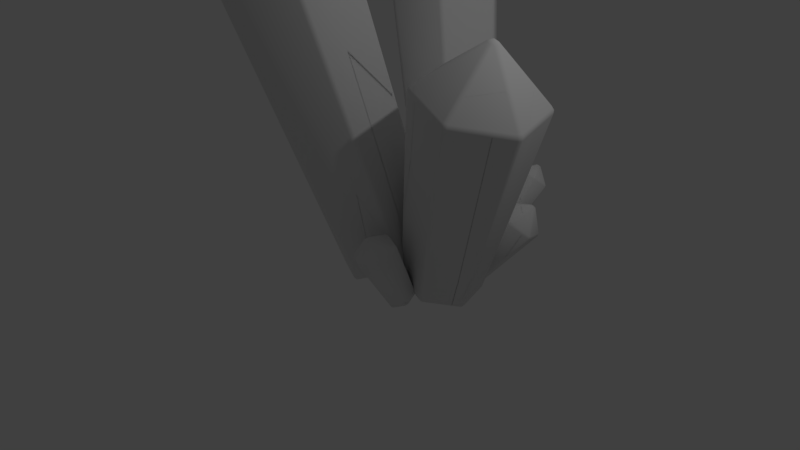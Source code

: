 # Source: quartz.blend  (saved by Blender 2.79.0; exported with 4.5.12 LTS)
import bpy
from mathutils import Matrix  # noqa: F401  (used for matrix-valued properties, if any)

bpy.ops.wm.read_factory_settings(use_empty=True)
scene = bpy.context.scene
scene.name = 'Scene'

# ---- collections
col_collection_1 = bpy.data.collections.new('Collection 1'); scene.collection.children.link(col_collection_1)

# ---- world
world_world = bpy.data.worlds.new('World'); scene.world = world_world
world_world.color = (0.05088, 0.05088, 0.05088)
world_world.use_sun_shadow = False
world_world.sun_shadow_jitter_overblur = 0.0
world_world.cycles.sampling_method = 'MANUAL'

# ---- cameras
cam_camera = bpy.data.cameras.new('Camera')
cam_camera.clip_end = 100.0
cam_camera.lens = 35.0
cam_camera.sensor_width = 32.0
cam_camera.sensor_height = 18.0
cam_camera.ortho_scale = 7.314
cam_camera.dof.focus_distance = 0.0
cam_camera.dof.aperture_fstop = 128.0

# ---- lights
light_lamp = bpy.data.lights.new('Lamp', 'POINT')
light_lamp.transmission_factor = 0.0
light_lamp.cutoff_distance = 30.0
light_lamp.energy = 100.0
light_lamp.shadow_buffer_clip_start = 1.001
light_lamp.shadow_soft_size = 0.1
light_lamp.shadow_maximum_resolution = 0.006
light_lamp.use_absolute_resolution = True

# ---- meshes
me_cylinder_004 = bpy.data.meshes.new('Cylinder.004')
me_cylinder_004.from_pydata([(0.3992, 1.015, 0.3356), (0.4205, 1.031, 0.3199), (0.45, 1.023, 0.3224), (0.4582, 0.9996, 0.3406), (0.4369, 0.9842, 0.3563), (0.4073, 0.9921, 0.3538), (0.5328, 1.567, 1.056), (0.5527, 1.582, 1.041), (0.5451, 1.603, 1.024), (0.5176, 1.611, 1.022), (0.4977, 1.596, 1.037), (0.5053, 1.575, 1.054), (0.4088, 0.9018, 0.4286), (0.4034, 0.8972, 0.453), (0.3779, 0.904, 0.4509), (0.3793, 0.9096, 0.4261), (0.4675, 1.319, 1.045), (0.44, 1.326, 1.042), (0.4354, 1.301, 1.029), (0.4609, 1.294, 1.031), (0.2907, 0.9993, 0.3639), (0.2989, 0.976, 0.3821), (0.2805, 0.9844, 0.3976), (0.2734, 1.005, 0.3819), (0.2974, 1.459, 0.9514), (0.284, 1.44, 0.9346), (0.2911, 1.42, 0.9504), (0.305, 1.438, 0.9683), (0.3401, 1.097, 0.2759), (0.3188, 1.082, 0.2916), (0.3074, 1.104, 0.2944), (0.3259, 1.118, 0.2807), (0.3643, 1.612, 0.8154), (0.3528, 1.601, 0.7913), (0.3343, 1.588, 0.8049), (0.3445, 1.598, 0.83), (0.478, 1.105, 0.2501), (0.4485, 1.113, 0.2477), (0.4571, 1.137, 0.2465), (0.4827, 1.13, 0.2487), (0.5738, 1.632, 0.7703), (0.5729, 1.623, 0.7428), (0.5473, 1.63, 0.7406), (0.5463, 1.639, 0.768), (0.5666, 1.016, 0.3123), (0.5584, 1.039, 0.2941), (0.58, 1.05, 0.302), (0.5871, 1.03, 0.3177), (0.7164, 1.498, 0.8611), (0.7242, 1.484, 0.8375), (0.7171, 1.504, 0.8218), (0.7088, 1.52, 0.8442), (0.5172, 0.9178, 0.4003), (0.5386, 0.9332, 0.3846), (0.5532, 0.93, 0.4052), (0.5347, 0.9166, 0.4188), (0.6495, 1.346, 0.9971), (0.6554, 1.323, 0.9808), (0.6739, 1.336, 0.9672), (0.6694, 1.36, 0.9825), (0.2792, -0.561, -0.1335), (0.2662, -0.5905, -0.1496), (0.2306, -0.5951, -0.1525), (0.2081, -0.5702, -0.1394), (0.2211, -0.5408, -0.1234), (0.2567, -0.5362, -0.1204), (0.2098, -1.054, 0.8224), (0.1977, -1.081, 0.8074), (0.2187, -1.104, 0.7952), (0.2518, -1.1, 0.798), (0.264, -1.073, 0.813), (0.243, -1.049, 0.8252), (0.201, -0.425, -0.06112), (0.1995, -0.4125, -0.03397), (0.2303, -0.4085, -0.0314), (0.2365, -0.4204, -0.05815), (0.1784, -0.7626, 0.7476), (0.2115, -0.7583, 0.7504), (0.2087, -0.7321, 0.7293), (0.1779, -0.7361, 0.7267), (0.383, -0.4884, -0.09288), (0.3604, -0.4636, -0.07977), (0.3803, -0.4607, -0.05757), (0.3999, -0.4823, -0.06893), (0.4406, -0.8538, 0.7019), (0.4506, -0.831, 0.6791), (0.431, -0.8095, 0.6905), (0.4196, -0.8307, 0.7141), (0.3901, -0.6336, -0.1712), (0.4032, -0.6042, -0.1551), (0.4243, -0.6224, -0.1443), (0.413, -0.6479, -0.1582), (0.4623, -1.076, 0.5824), (0.4755, -1.064, 0.5535), (0.4868, -1.039, 0.5675), (0.4745, -1.048, 0.5974), (0.2508, -0.7109, -0.2148), (0.2864, -0.7062, -0.2118), (0.2874, -0.7358, -0.2074), (0.2566, -0.7398, -0.21), (0.255, -1.202, 0.5115), (0.2585, -1.199, 0.4781), (0.2894, -1.195, 0.4806), (0.2881, -1.198, 0.5142), (0.1044, -0.6429, -0.1801), (0.1269, -0.6677, -0.1932), (0.1066, -0.6876, -0.1838), (0.08703, -0.6661, -0.1724), (0.02596, -1.106, 0.56), (0.0167, -1.1, 0.5282), (0.03622, -1.121, 0.5168), (0.04695, -1.129, 0.5478), (0.09723, -0.4977, -0.1017), (0.08417, -0.5271, -0.1178), (0.06259, -0.5259, -0.09709), (0.07391, -0.5004, -0.08315), (0.004236, -0.8845, 0.6794), (-0.008203, -0.8664, 0.6538), (-0.01952, -0.8919, 0.6399), (-0.007932, -0.9119, 0.6645), (-0.282, -0.1625, 0.06185), (-0.3149, -0.2272, 0.03929), (-0.3875, -0.2272, 0.01687), (-0.4273, -0.1625, 0.017), (-0.3945, -0.09772, 0.03956), (-0.3219, -0.09772, 0.06199), (-0.3062, -0.1904, 0.04903), (-0.3547, -0.1625, 0.03943), (-0.3516, -0.2183, 0.02965), (-0.4001, -0.1904, 0.02004), (-0.4031, -0.1346, 0.02982), (-0.3577, -0.1067, 0.04921), (-0.3092, -0.1346, 0.05881), (-2.263, -1.266, 6.101), (-2.294, -1.326, 6.08), (-2.257, -1.387, 6.08), (-2.189, -1.387, 6.101), (-2.159, -1.326, 6.122), (-2.196, -1.266, 6.122), (-2.283, -1.295, 6.094), (-2.239, -1.334, 6.142), (-2.28, -1.359, 6.083), (-2.224, -1.391, 6.094), (-2.172, -1.359, 6.116), (-2.175, -1.295, 6.127), (-2.231, -1.263, 6.116), (-0.4218, 0.4071, 0.1281), (-0.4306, 0.4487, 0.1737), (-0.3677, 0.4487, 0.1931), (-0.3492, 0.4071, 0.1505), (-0.4278, 0.4357, 0.1435), (-0.3905, 0.4505, 0.1556), (-0.3994, 0.4565, 0.1843), (-0.3529, 0.4357, 0.1666), (-0.386, 0.4161, 0.1408), (-2.076, -0.2462, 5.492), (-2.008, -0.2462, 5.513), (-1.993, -0.2056, 5.456), (-2.056, -0.2056, 5.437), (-2.043, -0.2432, 5.507), (-2.035, -0.2089, 5.481), (-1.998, -0.2213, 5.488), (-2.025, -0.1978, 5.447), (-2.069, -0.2213, 5.467), (0.129, 0.08998, 0.2372), (0.08921, 0.1547, 0.2374), (0.1203, 0.1677, 0.2899), (0.1548, 0.1117, 0.2897), (0.1164, 0.1268, 0.2404), (0.1431, 0.1432, 0.2613), (0.1102, 0.169, 0.2584), (0.1439, 0.1436, 0.292), (0.1513, 0.1022, 0.2583), (-1.212, -0.7433, 5.664), (-1.171, -0.7149, 5.612), (-1.206, -0.6588, 5.612), (-1.249, -0.6829, 5.664), (-1.187, -0.7295, 5.641), (-1.196, -0.6918, 5.647), (-1.182, -0.6829, 5.614), (-1.226, -0.6663, 5.642), (-1.229, -0.712, 5.669), (0.1235, -0.4796, 0.1262), (0.1564, -0.4149, 0.1488), (0.1852, -0.4503, 0.1912), (0.1568, -0.5064, 0.1717), (0.1477, -0.4517, 0.139), (0.1764, -0.4714, 0.1536), (0.1802, -0.4312, 0.1648), (0.1778, -0.4821, 0.1823), (0.1463, -0.4979, 0.1415), (-1.196, -1.677, 5.489), (-1.151, -1.677, 5.434), (-1.122, -1.621, 5.453), (-1.165, -1.617, 5.51), (-1.171, -1.683, 5.463), (-1.144, -1.658, 5.478), (-1.129, -1.653, 5.444), (-1.139, -1.619, 5.485), (-1.178, -1.65, 5.505), (-0.3601, -0.7321, -0.07163), (-0.2875, -0.7321, -0.0492), (-0.3008, -0.7873, -0.02353), (-0.3637, -0.7873, -0.04295), (-0.3234, -0.741, -0.06198), (-0.324, -0.7786, -0.05989), (-0.288, -0.7646, -0.04376), (-0.3317, -0.7949, -0.03506), (-0.3628, -0.7646, -0.06688), (-1.974, -2.114, 5.165), (-1.952, -2.131, 5.099), (-1.889, -2.131, 5.119), (-1.907, -2.114, 5.186), (-1.966, -2.128, 5.132), (-1.93, -2.14, 5.142), (-1.919, -2.138, 5.107), (-1.895, -2.128, 5.154), (-1.942, -2.118, 5.179), (-0.8384, -0.4149, -0.1584), (-0.7985, -0.4796, -0.1585), (-0.8516, -0.5064, -0.1397), (-0.8861, -0.4503, -0.1396), (-0.8257, -0.4517, -0.1616), (-0.8577, -0.4714, -0.1657), (-0.826, -0.4979, -0.1587), (-0.875, -0.4821, -0.1428), (-0.8671, -0.4312, -0.1586), (-2.77, -1.617, 5.015), (-2.773, -1.621, 4.943), (-2.739, -1.677, 4.943), (-2.733, -1.677, 5.015), (-2.778, -1.619, 4.979), (-2.769, -1.658, 4.976), (-2.762, -1.653, 4.94), (-2.739, -1.683, 4.979), (-2.756, -1.65, 5.017), (-0.8329, 0.1547, -0.04734), (-0.8657, 0.08998, -0.0699), (-0.9165, 0.1117, -0.04107), (-0.8881, 0.1677, -0.02152), (-0.857, 0.1268, -0.06016), (-0.8909, 0.1432, -0.05796), (-0.8959, 0.1022, -0.06507), (-0.9089, 0.1436, -0.03309), (-0.8621, 0.169, -0.0418), (-2.787, -0.6829, 5.189), (-2.794, -0.6588, 5.122), (-2.822, -0.7149, 5.102), (-2.817, -0.7433, 5.168), (-2.794, -0.6663, 5.157), (-2.821, -0.6918, 5.145), (-2.815, -0.6829, 5.11), (-2.826, -0.7295, 5.135), (-2.806, -0.712, 5.182), (0.1314, 0.6592, 0.1712), (0.1365, 0.5892, 0.2004), (0.07926, 0.54, 0.1914), (0.01691, 0.5608, 0.1533), (0.01181, 0.6308, 0.124), (0.06905, 0.68, 0.133), (0.1257, 0.6222, 0.1825), (0.07415, 0.61, 0.1622), (0.1032, 0.5709, 0.1912), (0.05169, 0.5587, 0.1709), (0.02262, 0.5978, 0.1419), (0.04508, 0.6491, 0.1332), (0.09662, 0.6614, 0.1535), (-1.624, 1.922, 3.51), (-1.619, 1.857, 3.537), (-1.561, 1.838, 3.572), (-1.508, 1.884, 3.581), (-1.512, 1.949, 3.553), (-1.571, 1.968, 3.518), (-1.627, 1.89, 3.525), (-1.584, 1.917, 3.583), (-1.593, 1.845, 3.559), (-1.534, 1.859, 3.582), (-1.508, 1.918, 3.572), (-1.542, 1.963, 3.539), (-1.601, 1.949, 3.515), (-0.1905, 0.903, -0.07807), (-0.2277, 0.9528, -0.0706), (-0.1781, 0.9954, -0.06285), (-0.1333, 0.9522, -0.06913), (-0.2119, 0.9273, -0.08472), (-0.189, 0.9621, -0.08946), (-0.2067, 0.9793, -0.07123), (-0.153, 0.978, -0.0755), (-0.1665, 0.9338, -0.07825), (-1.714, 2.182, 2.657), (-1.66, 2.228, 2.666), (-1.65, 2.225, 2.595), (-1.7, 2.182, 2.587), (-1.691, 2.209, 2.663), (-1.692, 2.218, 2.62), (-1.657, 2.233, 2.63), (-1.679, 2.209, 2.587), (-1.712, 2.184, 2.621), (0.2877, 1.017, 0.1103), (0.2254, 1.037, 0.07218), (0.2336, 1.093, 0.09935), (0.2876, 1.075, 0.1324), (0.2602, 1.035, 0.08986), (0.271, 1.071, 0.0918), (0.2322, 1.07, 0.07625), (0.2639, 1.091, 0.1142), (0.2965, 1.048, 0.1156), (-1.002, 2.351, 2.938), (-0.9652, 2.357, 2.877), (-1.019, 2.375, 2.844), (-1.06, 2.371, 2.903), (-0.9798, 2.358, 2.91), (-1.006, 2.381, 2.89), (-0.9889, 2.373, 2.858), (-1.041, 2.379, 2.873), (-1.031, 2.366, 2.923), (0.4952, 0.6744, 0.3417), (0.4901, 0.7444, 0.3125), (0.5198, 0.7628, 0.3644), (0.5242, 0.7021, 0.3898), (0.5009, 0.7114, 0.3303), (0.5305, 0.7222, 0.3511), (0.5137, 0.7558, 0.3326), (0.5294, 0.7339, 0.3794), (0.519, 0.6837, 0.3627), (-0.658, 1.83, 3.304), (-0.605, 1.817, 3.257), (-0.6094, 1.878, 3.232), (-0.6628, 1.895, 3.277), (-0.6275, 1.823, 3.285), (-0.6187, 1.86, 3.277), (-0.5998, 1.849, 3.247), (-0.6325, 1.891, 3.257), (-0.6586, 1.865, 3.295), (0.2816, 0.2678, 0.3935), (0.3388, 0.317, 0.4025), (0.3448, 0.2919, 0.4595), (0.2952, 0.2493, 0.4518), (0.3148, 0.2862, 0.4027), (0.33, 0.2638, 0.4291), (0.3511, 0.2999, 0.428), (0.3242, 0.265, 0.4592), (0.2921, 0.2492, 0.4188), (-0.9732, 1.186, 3.397), (-0.9296, 1.146, 3.357), (-0.88, 1.189, 3.364), (-0.9199, 1.232, 3.406), (-0.9519, 1.161, 3.381), (-0.9177, 1.177, 3.393), (-0.9005, 1.162, 3.364), (-0.896, 1.209, 3.39), (-0.9463, 1.207, 3.407), (-0.1394, 0.2034, 0.2141), (-0.0771, 0.1827, 0.2522), (-0.1165, 0.1515, 0.2896), (-0.1706, 0.1695, 0.2565), (-0.1119, 0.1848, 0.2345), (-0.1301, 0.1545, 0.2478), (-0.09308, 0.1577, 0.2671), (-0.1464, 0.1532, 0.2738), (-0.1573, 0.1791, 0.2277), (-1.632, 1.062, 3.125), (-1.614, 1.014, 3.075), (-1.56, 0.9963, 3.108), (-1.574, 1.043, 3.161), (-1.629, 1.035, 3.101), (-1.604, 1.014, 3.123), (-1.59, 0.998, 3.092), (-1.568, 1.015, 3.138), (-1.606, 1.051, 3.147), (-0.3469, 0.5456, -0.01727), (-0.3417, 0.4756, 0.01195), (-0.4028, 0.4819, 0.02452), (-0.4072, 0.5426, -0.0008083), (-0.3526, 0.5087, -0.005914), (-0.3896, 0.5036, -0.01146), (-0.3746, 0.4715, 0.01068), (-0.4119, 0.5104, 0.008558), (-0.3798, 0.5435, -0.01942), (-1.976, 1.583, 2.759), (-1.975, 1.554, 2.694), (-1.97, 1.493, 2.72), (-1.971, 1.518, 2.787), (-1.981, 1.571, 2.726), (-1.991, 1.534, 2.736), (-1.979, 1.521, 2.704), (-1.976, 1.503, 2.754), (-1.979, 1.551, 2.775), (0.4804, -0.01735, -0.08702), (0.4603, -0.09061, -0.08495), (0.3886, -0.1099, -0.06863), (0.3371, -0.05591, -0.05437), (0.3572, 0.01736, -0.05645), (0.4289, 0.03663, -0.07277), (0.4619, -0.05158, -0.08388), (0.4087, -0.03663, -0.0707), (0.4223, -0.09146, -0.07595), (0.3692, -0.07651, -0.06277), (0.3556, -0.02167, -0.05752), (0.3952, 0.01821, -0.06545), (0.4483, 0.003254, -0.07863), (1.106, -0.1023, 3.08), (1.088, -0.1706, 3.082), (1.136, -0.2209, 3.068), (1.202, -0.203, 3.053), (1.221, -0.1347, 3.051), (1.173, -0.08438, 3.065), (1.094, -0.1356, 3.086), (1.165, -0.1542, 3.11), (1.11, -0.1986, 3.08), (1.171, -0.2158, 3.065), (1.216, -0.17, 3.055), (1.201, -0.107, 3.062), (1.14, -0.0898, 3.077), (0.2667, 0.3835, -0.02139), (0.268, 0.4328, 0.01902), (0.3301, 0.4496, 0.004863), (0.3383, 0.4028, -0.03771), (0.2607, 0.4135, -0.007467), (0.2935, 0.4375, -0.01666), (0.297, 0.4488, 0.0118), (0.3343, 0.4333, -0.02423), (0.3003, 0.402, -0.02871), (0.7956, 0.5882, 2.531), (0.8624, 0.6062, 2.515), (0.8384, 0.6343, 2.455), (0.7763, 0.6176, 2.469), (0.829, 0.6008, 2.527), (0.8145, 0.6292, 2.497), (0.8525, 0.6261, 2.487), (0.8053, 0.6335, 2.462), (0.7822, 0.6072, 2.503), (0.7446, 0.249, -0.14), (0.693, 0.3029, -0.1257), (0.7408, 0.3339, -0.09703), (0.7855, 0.2871, -0.1094), (0.7251, 0.2823, -0.1341), (0.7531, 0.3081, -0.1307), (0.717, 0.3256, -0.1192), (0.7684, 0.316, -0.1052), (0.7699, 0.2701, -0.1338), (1.557, 0.3737, 2.342), (1.56, 0.397, 2.275), (1.515, 0.4438, 2.287), (1.509, 0.424, 2.355), (1.565, 0.3869, 2.309), (1.549, 0.4225, 2.315), (1.542, 0.4259, 2.279), (1.514, 0.4398, 2.323), (1.537, 0.4014, 2.352), (0.815, -0.1905, -0.173), (0.8351, -0.1172, -0.175), (0.8903, -0.1369, -0.15), (0.8729, -0.2005, -0.1482), (0.8335, -0.1562, -0.1761), (0.8703, -0.1663, -0.1761), (0.8676, -0.125, -0.1716), (0.8887, -0.1707, -0.1518), (0.8469, -0.2002, -0.1695), (1.704, -0.3624, 2.28), (1.715, -0.3649, 2.21), (1.732, -0.3014, 2.208), (1.722, -0.2942, 2.278), (1.714, -0.3682, 2.246), (1.736, -0.3357, 2.242), (1.731, -0.3352, 2.206), (1.734, -0.2963, 2.244), (1.718, -0.3295, 2.282), (0.4791, -0.4761, -0.1037), (0.5508, -0.4568, -0.12), (0.567, -0.5088, -0.08689), (0.5048, -0.5255, -0.07273), (0.5171, -0.4752, -0.1127), (0.528, -0.5114, -0.1075), (0.5619, -0.4876, -0.1124), (0.5376, -0.5247, -0.08139), (0.4883, -0.5074, -0.09563), (1.155, -0.8661, 2.391), (1.149, -0.8896, 2.325), (1.211, -0.8728, 2.311), (1.222, -0.8482, 2.376), (1.151, -0.8839, 2.36), (1.189, -0.8871, 2.352), (1.182, -0.8887, 2.316), (1.221, -0.865, 2.344), (1.19, -0.861, 2.388), (0.07289, -0.3222, -0.001431), (0.1245, -0.3762, -0.01568), (0.09414, -0.4099, 0.02917), (0.04942, -0.3631, 0.04153), (0.09233, -0.3556, -0.007287), (0.06851, -0.382, 0.006514), (0.1056, -0.3996, -0.0006784), (0.06615, -0.3919, 0.03558), (0.05265, -0.3442, 0.01396), (0.4601, -0.6337, 2.565), (0.4276, -0.6523, 2.505), (0.4723, -0.6991, 2.493), (0.5081, -0.684, 2.552), (0.4385, -0.6446, 2.538), (0.4549, -0.6803, 2.534), (0.4443, -0.6811, 2.499), (0.4891, -0.6976, 2.525), (0.4824, -0.6617, 2.563), (0.002498, 0.1172, 0.03155), (-0.01762, 0.04397, 0.03363), (-0.05538, 0.06093, 0.08212), (-0.03793, 0.1245, 0.08033), (-0.01607, 0.08299, 0.0347), (-0.04875, 0.09245, 0.05193), (-0.045, 0.05093, 0.05178), (-0.05415, 0.09479, 0.08217), (-0.02434, 0.1262, 0.04966), (0.3138, 0.1025, 2.627), (0.2724, 0.1097, 2.57), (0.255, 0.04612, 2.572), (0.295, 0.03421, 2.629), (0.2894, 0.1104, 2.602), (0.2675, 0.07786, 2.607), (0.2562, 0.07998, 2.572), (0.2697, 0.03852, 2.604), (0.3018, 0.06921, 2.633), (0.3422, 0.549, -0.1516), (0.376, 0.5525, -0.1743), (0.4022, 0.5212, -0.1768), (0.3947, 0.4865, -0.1566), (0.3609, 0.4831, -0.1339), (0.3346, 0.5143, -0.1314), (0.9667, 0.9165, 0.8332), (0.9982, 0.9198, 0.8121), (1.005, 0.9521, 0.7933), (0.9808, 0.9812, 0.7956), (0.9493, 0.9779, 0.8167), (0.9423, 0.9456, 0.8355), (0.2727, 0.4016, -0.04254), (0.2652, 0.3963, -0.00983), (0.2425, 0.4233, -0.00766), (0.2465, 0.4328, -0.04004), (0.704, 0.6981, 0.8032), (0.6796, 0.7272, 0.8055), (0.6542, 0.7056, 0.7867), (0.6769, 0.6786, 0.7845), (0.2142, 0.6081, -0.09789), (0.2066, 0.5734, -0.07772), (0.1943, 0.5935, -0.05328), (0.2008, 0.6236, -0.07077), (0.6198, 0.9955, 0.7235), (0.5893, 0.9879, 0.7016), (0.5828, 0.9578, 0.7191), (0.6127, 0.9632, 0.7423), (0.3362, 0.693, -0.2119), (0.3024, 0.6895, -0.1893), (0.3076, 0.7222, -0.1814), (0.3369, 0.7252, -0.201), (0.7993, 1.136, 0.5489), (0.7768, 1.137, 0.518), (0.7475, 1.134, 0.5377), (0.7679, 1.132, 0.5701), (0.4904, 0.6027, -0.2681), (0.4642, 0.6339, -0.2656), (0.4919, 0.6536, -0.266), (0.5146, 0.6266, -0.2682), (1.039, 1.007, 0.4565), (1.029, 1.004, 0.4195), (1.006, 1.031, 0.4217), (1.014, 1.036, 0.4588), (0.5227, 0.4274, -0.2103), (0.5302, 0.4621, -0.2305), (0.5628, 0.4564, -0.2226), (0.5562, 0.4263, -0.2051), (1.098, 0.7389, 0.5385), (1.094, 0.7217, 0.5046), (1.101, 0.7518, 0.4871), (1.106, 0.7712, 0.5197), (0.4007, 0.3425, -0.09623), (0.4345, 0.346, -0.1189), (0.4495, 0.3277, -0.09449), (0.4202, 0.3247, -0.07483), (0.9189, 0.5989, 0.7131), (0.9066, 0.5725, 0.6882), (0.9359, 0.5756, 0.6685), (0.9504, 0.6021, 0.6919)], [], [(1, 28, 37), (10, 35, 24), (55, 57, 19, 13), (5, 15, 21), (9, 43, 32), (31, 33, 42, 38), (2, 36, 45), (8, 51, 40), (39, 41, 50, 46), (3, 44, 53), (7, 59, 48), (47, 49, 58, 54), (4, 52, 12), (14, 18, 26, 22), (6, 16, 56), (11, 27, 17), (23, 25, 34, 30), (0, 1, 2, 3, 4, 5), (6, 7, 8, 9, 10, 11), (12, 13, 14, 15), (16, 17, 18, 19), (20, 21, 22, 23), (24, 25, 26, 27), (28, 29, 30, 31), (32, 33, 34, 35), (36, 37, 38, 39), (40, 41, 42, 43), (44, 45, 46, 47), (48, 49, 50, 51), (52, 53, 54, 55), (56, 57, 58, 59), (20, 0, 5, 21), (4, 12, 15, 5), (14, 22, 21, 15), (16, 6, 11, 17), (10, 24, 27, 11), (26, 18, 17, 27), (13, 19, 18, 14), (25, 23, 22, 26), (28, 1, 0, 29), (23, 30, 29, 20), (9, 32, 35, 10), (34, 25, 24, 35), (33, 31, 30, 34), (36, 2, 1, 37), (31, 38, 37, 28), (8, 40, 43, 9), (42, 33, 32, 43), (41, 39, 38, 42), (44, 3, 2, 45), (39, 46, 45, 36), (7, 48, 51, 8), (50, 41, 40, 51), (49, 47, 46, 50), (52, 4, 3, 53), (47, 54, 53, 44), (6, 56, 59, 7), (58, 49, 48, 59), (57, 55, 54, 58), (55, 13, 12, 52), (19, 57, 56, 16), (0, 20, 29), (61, 88, 97), (70, 95, 84), (115, 117, 79, 73), (65, 75, 81), (69, 103, 92), (91, 93, 102, 98), (62, 96, 105), (68, 111, 100), (99, 101, 110, 106), (63, 104, 113), (67, 119, 108), (107, 109, 118, 114), (64, 112, 72), (74, 78, 86, 82), (66, 76, 116), (71, 87, 77), (83, 85, 94, 90), (60, 61, 62, 63, 64, 65), (66, 67, 68, 69, 70, 71), (72, 73, 74, 75), (76, 77, 78, 79), (80, 81, 82, 83), (84, 85, 86, 87), (88, 89, 90, 91), (92, 93, 94, 95), (96, 97, 98, 99), (100, 101, 102, 103), (104, 105, 106, 107), (108, 109, 110, 111), (112, 113, 114, 115), (116, 117, 118, 119), (80, 60, 65, 81), (64, 72, 75, 65), (74, 82, 81, 75), (76, 66, 71, 77), (70, 84, 87, 71), (86, 78, 77, 87), (73, 79, 78, 74), (85, 83, 82, 86), (88, 61, 60, 89), (83, 90, 89, 80), (69, 92, 95, 70), (94, 85, 84, 95), (93, 91, 90, 94), (96, 62, 61, 97), (91, 98, 97, 88), (68, 100, 103, 69), (102, 93, 92, 103), (101, 99, 98, 102), (104, 63, 62, 105), (99, 106, 105, 96), (67, 108, 111, 68), (110, 101, 100, 111), (109, 107, 106, 110), (112, 64, 63, 113), (107, 114, 113, 104), (66, 116, 119, 67), (118, 109, 108, 119), (117, 115, 114, 118), (115, 73, 72, 112), (79, 117, 116, 76), (60, 80, 89), (121, 182, 201), (137, 194, 173), (239, 246, 158, 147), (125, 149, 165), (136, 212, 191), (185, 192, 211, 202), (122, 200, 219), (135, 230, 209), (203, 210, 229, 220), (123, 218, 237), (134, 248, 227), (221, 228, 247, 238), (124, 236, 146), (148, 157, 175, 166), (254, 298, 317), (133, 155, 245), (138, 176, 156), (167, 174, 193, 184), (255, 316, 335), (271, 328, 307), (373, 380, 292, 281), (259, 283, 299), (270, 346, 325), (319, 326, 345, 336), (256, 334, 353), (269, 364, 343), (337, 344, 363, 354), (257, 352, 371), (268, 382, 361), (355, 362, 381, 372), (258, 370, 280), (282, 291, 309, 300), (388, 432, 451), (267, 289, 379), (272, 310, 290), (301, 308, 327, 318), (389, 450, 469), (405, 462, 441), (507, 514, 426, 415), (393, 417, 433), (404, 480, 459), (453, 460, 479, 470), (390, 468, 487), (403, 498, 477), (471, 478, 497, 488), (391, 486, 505), (402, 516, 495), (489, 496, 515, 506), (392, 504, 414), (416, 425, 443, 434), (401, 423, 513), (406, 444, 424), (435, 442, 461, 452), (120, 126, 127, 132), (121, 128, 127, 126), (122, 129, 127, 128), (123, 130, 127, 129), (124, 131, 127, 130), (125, 132, 127, 131), (133, 139, 140, 145), (134, 141, 140, 139), (135, 142, 140, 141), (136, 143, 140, 142), (137, 144, 140, 143), (138, 145, 140, 144), (146, 150, 151, 154), (147, 152, 151, 150), (148, 153, 151, 152), (149, 154, 151, 153), (155, 159, 160, 163), (156, 161, 160, 159), (157, 162, 160, 161), (158, 163, 160, 162), (164, 168, 169, 172), (165, 170, 169, 168), (166, 171, 169, 170), (167, 172, 169, 171), (173, 177, 178, 181), (174, 179, 178, 177), (175, 180, 178, 179), (176, 181, 178, 180), (182, 186, 187, 190), (183, 188, 187, 186), (184, 189, 187, 188), (185, 190, 187, 189), (191, 195, 196, 199), (192, 197, 196, 195), (193, 198, 196, 197), (194, 199, 196, 198), (200, 204, 205, 208), (201, 206, 205, 204), (202, 207, 205, 206), (203, 208, 205, 207), (209, 213, 214, 217), (210, 215, 214, 213), (211, 216, 214, 215), (212, 217, 214, 216), (218, 222, 223, 226), (219, 224, 223, 222), (220, 225, 223, 224), (221, 226, 223, 225), (227, 231, 232, 235), (228, 233, 232, 231), (229, 234, 232, 233), (230, 235, 232, 234), (236, 240, 241, 244), (237, 242, 241, 240), (238, 243, 241, 242), (239, 244, 241, 243), (245, 249, 250, 253), (246, 251, 250, 249), (247, 252, 250, 251), (248, 253, 250, 252), (254, 260, 261, 266), (255, 262, 261, 260), (256, 263, 261, 262), (257, 264, 261, 263), (258, 265, 261, 264), (259, 266, 261, 265), (267, 273, 274, 279), (268, 275, 274, 273), (269, 276, 274, 275), (270, 277, 274, 276), (271, 278, 274, 277), (272, 279, 274, 278), (280, 284, 285, 288), (281, 286, 285, 284), (282, 287, 285, 286), (283, 288, 285, 287), (289, 293, 294, 297), (290, 295, 294, 293), (291, 296, 294, 295), (292, 297, 294, 296), (298, 302, 303, 306), (299, 304, 303, 302), (300, 305, 303, 304), (301, 306, 303, 305), (307, 311, 312, 315), (308, 313, 312, 311), (309, 314, 312, 313), (310, 315, 312, 314), (316, 320, 321, 324), (317, 322, 321, 320), (318, 323, 321, 322), (319, 324, 321, 323), (325, 329, 330, 333), (326, 331, 330, 329), (327, 332, 330, 331), (328, 333, 330, 332), (334, 338, 339, 342), (335, 340, 339, 338), (336, 341, 339, 340), (337, 342, 339, 341), (343, 347, 348, 351), (344, 349, 348, 347), (345, 350, 348, 349), (346, 351, 348, 350), (352, 356, 357, 360), (353, 358, 357, 356), (354, 359, 357, 358), (355, 360, 357, 359), (361, 365, 366, 369), (362, 367, 366, 365), (363, 368, 366, 367), (364, 369, 366, 368), (370, 374, 375, 378), (371, 376, 375, 374), (372, 377, 375, 376), (373, 378, 375, 377), (379, 383, 384, 387), (380, 385, 384, 383), (381, 386, 384, 385), (382, 387, 384, 386), (388, 394, 395, 400), (389, 396, 395, 394), (390, 397, 395, 396), (391, 398, 395, 397), (392, 399, 395, 398), (393, 400, 395, 399), (401, 407, 408, 413), (402, 409, 408, 407), (403, 410, 408, 409), (404, 411, 408, 410), (405, 412, 408, 411), (406, 413, 408, 412), (414, 418, 419, 422), (415, 420, 419, 418), (416, 421, 419, 420), (417, 422, 419, 421), (423, 427, 428, 431), (424, 429, 428, 427), (425, 430, 428, 429), (426, 431, 428, 430), (432, 436, 437, 440), (433, 438, 437, 436), (434, 439, 437, 438), (435, 440, 437, 439), (441, 445, 446, 449), (442, 447, 446, 445), (443, 448, 446, 447), (444, 449, 446, 448), (450, 454, 455, 458), (451, 456, 455, 454), (452, 457, 455, 456), (453, 458, 455, 457), (459, 463, 464, 467), (460, 465, 464, 463), (461, 466, 464, 465), (462, 467, 464, 466), (468, 472, 473, 476), (469, 474, 473, 472), (470, 475, 473, 474), (471, 476, 473, 475), (477, 481, 482, 485), (478, 483, 482, 481), (479, 484, 482, 483), (480, 485, 482, 484), (486, 490, 491, 494), (487, 492, 491, 490), (488, 493, 491, 492), (489, 494, 491, 493), (495, 499, 500, 503), (496, 501, 500, 499), (497, 502, 500, 501), (498, 503, 500, 502), (504, 508, 509, 512), (505, 510, 509, 508), (506, 511, 509, 510), (507, 512, 509, 511), (513, 517, 518, 521), (514, 519, 518, 517), (515, 520, 518, 519), (516, 521, 518, 520), (164, 120, 132, 168), (168, 132, 125, 165), (124, 146, 154, 131), (131, 154, 149, 125), (148, 166, 170, 153), (153, 170, 165, 149), (155, 133, 145, 159), (159, 145, 138, 156), (137, 173, 181, 144), (144, 181, 176, 138), (175, 157, 161, 180), (180, 161, 156, 176), (147, 158, 162, 152), (152, 162, 157, 148), (174, 167, 171, 179), (179, 171, 166, 175), (182, 121, 126, 186), (186, 126, 120, 183), (167, 184, 188, 172), (172, 188, 183, 164), (136, 191, 199, 143), (143, 199, 194, 137), (193, 174, 177, 198), (198, 177, 173, 194), (192, 185, 189, 197), (197, 189, 184, 193), (200, 122, 128, 204), (204, 128, 121, 201), (185, 202, 206, 190), (190, 206, 201, 182), (135, 209, 217, 142), (142, 217, 212, 136), (211, 192, 195, 216), (216, 195, 191, 212), (210, 203, 207, 215), (215, 207, 202, 211), (218, 123, 129, 222), (222, 129, 122, 219), (203, 220, 224, 208), (208, 224, 219, 200), (134, 227, 235, 141), (141, 235, 230, 135), (229, 210, 213, 234), (234, 213, 209, 230), (228, 221, 225, 233), (233, 225, 220, 229), (236, 124, 130, 240), (240, 130, 123, 237), (221, 238, 242, 226), (226, 242, 237, 218), (133, 245, 253, 139), (139, 253, 248, 134), (247, 228, 231, 252), (252, 231, 227, 248), (246, 239, 243, 251), (251, 243, 238, 247), (239, 147, 150, 244), (244, 150, 146, 236), (158, 246, 249, 163), (163, 249, 245, 155), (298, 254, 266, 302), (302, 266, 259, 299), (258, 280, 288, 265), (265, 288, 283, 259), (282, 300, 304, 287), (287, 304, 299, 283), (289, 267, 279, 293), (293, 279, 272, 290), (271, 307, 315, 278), (278, 315, 310, 272), (309, 291, 295, 314), (314, 295, 290, 310), (281, 292, 296, 286), (286, 296, 291, 282), (308, 301, 305, 313), (313, 305, 300, 309), (316, 255, 260, 320), (320, 260, 254, 317), (301, 318, 322, 306), (306, 322, 317, 298), (270, 325, 333, 277), (277, 333, 328, 271), (327, 308, 311, 332), (332, 311, 307, 328), (326, 319, 323, 331), (331, 323, 318, 327), (334, 256, 262, 338), (338, 262, 255, 335), (319, 336, 340, 324), (324, 340, 335, 316), (269, 343, 351, 276), (276, 351, 346, 270), (345, 326, 329, 350), (350, 329, 325, 346), (344, 337, 341, 349), (349, 341, 336, 345), (352, 257, 263, 356), (356, 263, 256, 353), (337, 354, 358, 342), (342, 358, 353, 334), (268, 361, 369, 275), (275, 369, 364, 269), (363, 344, 347, 368), (368, 347, 343, 364), (362, 355, 359, 367), (367, 359, 354, 363), (370, 258, 264, 374), (374, 264, 257, 371), (355, 372, 376, 360), (360, 376, 371, 352), (267, 379, 387, 273), (273, 387, 382, 268), (381, 362, 365, 386), (386, 365, 361, 382), (380, 373, 377, 385), (385, 377, 372, 381), (373, 281, 284, 378), (378, 284, 280, 370), (292, 380, 383, 297), (297, 383, 379, 289), (432, 388, 400, 436), (436, 400, 393, 433), (392, 414, 422, 399), (399, 422, 417, 393), (416, 434, 438, 421), (421, 438, 433, 417), (423, 401, 413, 427), (427, 413, 406, 424), (405, 441, 449, 412), (412, 449, 444, 406), (443, 425, 429, 448), (448, 429, 424, 444), (415, 426, 430, 420), (420, 430, 425, 416), (442, 435, 439, 447), (447, 439, 434, 443), (450, 389, 394, 454), (454, 394, 388, 451), (435, 452, 456, 440), (440, 456, 451, 432), (404, 459, 467, 411), (411, 467, 462, 405), (461, 442, 445, 466), (466, 445, 441, 462), (460, 453, 457, 465), (465, 457, 452, 461), (468, 390, 396, 472), (472, 396, 389, 469), (453, 470, 474, 458), (458, 474, 469, 450), (403, 477, 485, 410), (410, 485, 480, 404), (479, 460, 463, 484), (484, 463, 459, 480), (478, 471, 475, 483), (483, 475, 470, 479), (486, 391, 397, 490), (490, 397, 390, 487), (471, 488, 492, 476), (476, 492, 487, 468), (402, 495, 503, 409), (409, 503, 498, 403), (497, 478, 481, 502), (502, 481, 477, 498), (496, 489, 493, 501), (501, 493, 488, 497), (504, 392, 398, 508), (508, 398, 391, 505), (489, 506, 510, 494), (494, 510, 505, 486), (401, 513, 521, 407), (407, 521, 516, 402), (515, 496, 499, 520), (520, 499, 495, 516), (514, 507, 511, 519), (519, 511, 506, 515), (507, 415, 418, 512), (512, 418, 414, 504), (426, 514, 517, 431), (431, 517, 513, 423), (120, 164, 183), (523, 550, 559), (532, 557, 546), (577, 579, 541, 535), (527, 537, 543), (531, 565, 554), (553, 555, 564, 560), (524, 558, 567), (530, 573, 562), (561, 563, 572, 568), (525, 566, 575), (529, 581, 570), (569, 571, 580, 576), (526, 574, 534), (536, 540, 548, 544), (528, 538, 578), (533, 549, 539), (545, 547, 556, 552), (522, 523, 524, 525, 526, 527), (528, 529, 530, 531, 532, 533), (534, 535, 536, 537), (538, 539, 540, 541), (542, 543, 544, 545), (546, 547, 548, 549), (550, 551, 552, 553), (554, 555, 556, 557), (558, 559, 560, 561), (562, 563, 564, 565), (566, 567, 568, 569), (570, 571, 572, 573), (574, 575, 576, 577), (578, 579, 580, 581), (542, 522, 527, 543), (526, 534, 537, 527), (536, 544, 543, 537), (538, 528, 533, 539), (532, 546, 549, 533), (548, 540, 539, 549), (535, 541, 540, 536), (547, 545, 544, 548), (550, 523, 522, 551), (545, 552, 551, 542), (531, 554, 557, 532), (556, 547, 546, 557), (555, 553, 552, 556), (558, 524, 523, 559), (553, 560, 559, 550), (530, 562, 565, 531), (564, 555, 554, 565), (563, 561, 560, 564), (566, 525, 524, 567), (561, 568, 567, 558), (529, 570, 573, 530), (572, 563, 562, 573), (571, 569, 568, 572), (574, 526, 525, 575), (569, 576, 575, 566), (528, 578, 581, 529), (580, 571, 570, 581), (579, 577, 576, 580), (577, 535, 534, 574), (541, 579, 578, 538), (522, 542, 551)])
me_cylinder_004.polygons.foreach_set('use_smooth', [True] * 600)
me_cylinder_004.use_remesh_preserve_volume = False
me_cylinder_004.use_remesh_preserve_attributes = False
me_cylinder_004.use_mirror_vertex_groups = False
me_cylinder_004.update()
me_cylinder_003 = bpy.data.meshes.new('Cylinder.003')
me_cylinder_003.from_pydata([(0.2437, -0.5656, -0.3164), (0.2304, -1.094, 0.6614), (0.214, -0.3956, -0.2249), (0.1915, -0.7333, 0.5689), (0.396, -0.459, -0.2567), (0.4489, -0.823, 0.524), (0.4257, -0.629, -0.3481), (0.4909, -1.063, 0.3946), (0.2733, -0.7357, -0.4078), (0.2754, -1.214, 0.3102), (0.0913, -0.6723, -0.376), (0.0179, -1.125, 0.3552), (0.06165, -0.5023, -0.2846), (-0.02405, -0.8842, 0.4845)], [], [(0, 2, 4), (1, 5, 3), (2, 3, 5, 4), (0, 4, 6), (1, 7, 5), (4, 5, 7, 6), (0, 6, 8), (1, 9, 7), (6, 7, 9, 8), (0, 8, 10), (1, 11, 9), (8, 9, 11, 10), (0, 10, 12), (1, 13, 11), (10, 11, 13, 12), (0, 12, 2), (1, 3, 13), (12, 13, 3, 2)])
me_cylinder_003.polygons.foreach_set('use_smooth', [True] * 18)
me_cylinder_003.use_remesh_preserve_volume = False
me_cylinder_003.use_remesh_preserve_attributes = False
me_cylinder_003.use_mirror_vertex_groups = False
me_cylinder_003.update()
me_cylinder_002 = bpy.data.meshes.new('Cylinder.002')
me_cylinder_002.from_pydata([(0.2437, -0.5656, -0.3164), (0.2304, -1.094, 0.6614), (0.214, -0.3956, -0.2249), (0.1915, -0.7333, 0.5689), (0.396, -0.459, -0.2567), (0.4489, -0.823, 0.524), (0.4257, -0.629, -0.3481), (0.4909, -1.063, 0.3946), (0.2733, -0.7357, -0.4078), (0.2754, -1.214, 0.3102), (0.0913, -0.6723, -0.376), (0.0179, -1.125, 0.3552), (0.06165, -0.5023, -0.2846), (-0.02405, -0.8842, 0.4845)], [], [(0, 2, 4), (1, 5, 3), (2, 3, 5, 4), (0, 4, 6), (1, 7, 5), (4, 5, 7, 6), (0, 6, 8), (1, 9, 7), (6, 7, 9, 8), (0, 8, 10), (1, 11, 9), (8, 9, 11, 10), (0, 10, 12), (1, 13, 11), (10, 11, 13, 12), (0, 12, 2), (1, 3, 13), (12, 13, 3, 2)])
me_cylinder_002.polygons.foreach_set('use_smooth', [True] * 18)
me_cylinder_002.use_remesh_preserve_volume = False
me_cylinder_002.use_remesh_preserve_attributes = False
me_cylinder_002.use_mirror_vertex_groups = False
me_cylinder_002.update()
me_cylinder = bpy.data.meshes.new('Cylinder')
me_cylinder.from_pydata([(-0.3547, -0.1625, 0.03943), (-2.248, -1.34, 6.171), (-0.389, 0.4719, 0.1506), (-2.036, -0.1914, 5.486), (0.1618, 0.1547, 0.2598), (-1.182, -0.6832, 5.655), (0.1962, -0.4796, 0.1486), (-1.129, -1.667, 5.483), (-0.3203, -0.7968, -0.07176), (-1.93, -2.159, 5.141), (-0.8712, -0.4796, -0.181), (-2.784, -1.667, 4.972), (-0.9055, 0.1547, -0.06977), (-2.837, -0.6832, 5.144), (0.07415, 0.61, 0.1622), (-1.597, 1.927, 3.609), (-0.1956, 0.9729, -0.1073), (-1.702, 2.231, 2.612), (0.2826, 1.087, 0.08113), (-0.9992, 2.398, 2.889), (0.5524, 0.7236, 0.3506), (-0.603, 1.865, 3.285), (0.3439, 0.2471, 0.4317), (-0.9092, 1.165, 3.404), (-0.1343, 0.1335, 0.2433), (-1.612, 0.9979, 3.127), (-0.4041, 0.4964, -0.02622), (-2.008, 1.531, 2.731), (0.4087, -0.03663, -0.0707), (1.172, -0.1553, 3.139), (0.2868, 0.4568, -0.02346), (0.8105, 0.6471, 2.501), (0.7647, 0.3222, -0.142), (1.562, 0.4355, 2.314), (0.8867, -0.1712, -0.1893), (1.754, -0.3407, 2.24), (0.5307, -0.5301, -0.1179), (1.194, -0.9051, 2.352), (0.05277, -0.3955, 0.0006412), (0.4424, -0.6934, 2.539), (-0.06918, 0.09795, 0.04788), (0.2506, 0.08269, 2.613)], [], [(0, 2, 4), (1, 5, 3), (2, 3, 5, 4), (0, 4, 6), (1, 7, 5), (4, 5, 7, 6), (0, 6, 8), (1, 9, 7), (6, 7, 9, 8), (0, 8, 10), (1, 11, 9), (8, 9, 11, 10), (0, 10, 12), (1, 13, 11), (10, 11, 13, 12), (0, 12, 2), (1, 3, 13), (12, 13, 3, 2), (14, 16, 18), (15, 19, 17), (16, 17, 19, 18), (14, 18, 20), (15, 21, 19), (18, 19, 21, 20), (14, 20, 22), (15, 23, 21), (20, 21, 23, 22), (14, 22, 24), (15, 25, 23), (22, 23, 25, 24), (14, 24, 26), (15, 27, 25), (24, 25, 27, 26), (14, 26, 16), (15, 17, 27), (26, 27, 17, 16), (28, 30, 32), (29, 33, 31), (30, 31, 33, 32), (28, 32, 34), (29, 35, 33), (32, 33, 35, 34), (28, 34, 36), (29, 37, 35), (34, 35, 37, 36), (28, 36, 38), (29, 39, 37), (36, 37, 39, 38), (28, 38, 40), (29, 41, 39), (38, 39, 41, 40), (28, 40, 30), (29, 31, 41), (40, 41, 31, 30)])
me_cylinder.polygons.foreach_set('use_smooth', [True] * 54)
me_cylinder.use_remesh_preserve_volume = False
me_cylinder.use_remesh_preserve_attributes = False
me_cylinder.use_mirror_vertex_groups = False
me_cylinder.update()
me_cylinder_001 = bpy.data.meshes.new('Cylinder.001')
me_cylinder_001.from_pydata([(0.2437, -0.5656, -0.3164), (0.2304, -1.094, 0.6614), (0.214, -0.3956, -0.2249), (0.1915, -0.7333, 0.5689), (0.396, -0.459, -0.2567), (0.4489, -0.823, 0.524), (0.4257, -0.629, -0.3481), (0.4909, -1.063, 0.3946), (0.2733, -0.7357, -0.4078), (0.2754, -1.214, 0.3102), (0.0913, -0.6723, -0.376), (0.0179, -1.125, 0.3552), (0.06165, -0.5023, -0.2846), (-0.02405, -0.8842, 0.4845)], [], [(0, 2, 4), (1, 5, 3), (2, 3, 5, 4), (0, 4, 6), (1, 7, 5), (4, 5, 7, 6), (0, 6, 8), (1, 9, 7), (6, 7, 9, 8), (0, 8, 10), (1, 11, 9), (8, 9, 11, 10), (0, 10, 12), (1, 13, 11), (10, 11, 13, 12), (0, 12, 2), (1, 3, 13), (12, 13, 3, 2)])
me_cylinder_001.polygons.foreach_set('use_smooth', [True] * 18)
me_cylinder_001.use_remesh_preserve_volume = False
me_cylinder_001.use_remesh_preserve_attributes = False
me_cylinder_001.use_mirror_vertex_groups = False
me_cylinder_001.update()

# ---- objects
ob_quartz = bpy.data.objects.new('Quartz', me_cylinder_004)
ob_small_base_crystals_002 = bpy.data.objects.new('Small Base Crystals.002', me_cylinder_003)
ob_small_base_crystals_001 = bpy.data.objects.new('Small Base Crystals.001', me_cylinder_002)
ob_axis = bpy.data.objects.new('Axis', None)
ob_main_crystals = bpy.data.objects.new('Main Crystals', me_cylinder)
ob_small_base_crystals = bpy.data.objects.new('Small Base Crystals', me_cylinder_001)
ob_lamp = bpy.data.objects.new('Lamp', light_lamp)
ob_camera = bpy.data.objects.new('Camera', cam_camera)

# ---- transforms, parenting, visibility, modifiers, constraints
ob_quartz.location = (0.0, 0.0, 0.0)
ob_quartz.lineart.crease_threshold = 0.0
ob_small_base_crystals_002.location = (0.4036, 0.563, 0.7242)
ob_small_base_crystals_002.rotation_euler = (0.1863, 0.1867, 2.77)
ob_small_base_crystals_002.scale = (0.8511, 0.8511, 0.8511)
ob_small_base_crystals_002.hide_viewport = True
ob_small_base_crystals_002.lineart.crease_threshold = 0.0
_m = ob_small_base_crystals_002.modifiers.new('Bevel', 'BEVEL')
_m.width = 0.018
_m.width_pct = 0.018
_m.limit_method = 'NONE'
_m.spread = 0.0
ob_small_base_crystals_001.location = (0.02983, -0.01558, 0.3128)
ob_small_base_crystals_001.rotation_euler = (0.159, 0.04087, 2.156)
ob_small_base_crystals_001.scale = (1.135, 1.135, 1.135)
ob_small_base_crystals_001.hide_viewport = True
ob_small_base_crystals_001.lineart.crease_threshold = 0.0
_m = ob_small_base_crystals_001.modifiers.new('Bevel', 'BEVEL')
_m.width = 0.018
_m.width_pct = 0.018
_m.limit_method = 'NONE'
_m.spread = 0.0
ob_axis.location = (-0.7655, 0.3622, 0.07709)
ob_axis.rotation_euler = (0.0, 0.0, 0.7261)
ob_axis.empty_image_offset = (0.0, 0.0)
ob_axis.lineart.crease_threshold = 0.0
ob_main_crystals.location = (0.0, 0.0, 0.0)
ob_main_crystals.hide_viewport = True
ob_main_crystals.lineart.crease_threshold = 0.0
_m = ob_main_crystals.modifiers.new('Bevel', 'BEVEL')
_m.width = 0.038
_m.width_pct = 0.038
_m.segments = 2
_m.limit_method = 'NONE'
_m.spread = 0.0
ob_small_base_crystals.location = (0.0, 0.0, 0.1799)
ob_small_base_crystals.hide_viewport = True
ob_small_base_crystals.lineart.crease_threshold = 0.0
_m = ob_small_base_crystals.modifiers.new('Bevel', 'BEVEL')
_m.width = 0.018
_m.width_pct = 0.018
_m.limit_method = 'NONE'
_m.spread = 0.0
ob_lamp.location = (3.44, 0.7058, 5.904)
ob_lamp.rotation_euler = (0.6503, 0.05522, 1.866)
ob_lamp.lock_rotations_4d = False
ob_lamp.empty_display_type = 'ARROWS'
ob_lamp.color = (0.0, 0.0, 0.0, 0.0)
ob_lamp.lineart.crease_threshold = 0.0
ob_camera.location = (6.845, -6.807, 5.344)
ob_camera.rotation_euler = (1.109, 0.0, 0.8149)
ob_camera.lock_rotations_4d = False
ob_camera.empty_display_type = 'ARROWS'
ob_camera.color = (0.0, 0.0, 0.0, 0.0)
ob_camera.display_type = 'WIRE'
ob_camera.lineart.crease_threshold = 0.0

# ---- collection membership
col_collection_1.objects.link(ob_quartz)
col_collection_1.objects.link(ob_small_base_crystals_002)
col_collection_1.objects.link(ob_small_base_crystals_001)
col_collection_1.objects.link(ob_axis)
col_collection_1.objects.link(ob_main_crystals)
col_collection_1.objects.link(ob_small_base_crystals)
col_collection_1.objects.link(ob_lamp)
col_collection_1.objects.link(ob_camera)

# ---- scene / render settings (as saved in the file)
scene.camera = ob_camera
scene.frame_start = 1; scene.frame_end = 250; scene.frame_set(1)
scene.render.engine = 'BLENDER_EEVEE_NEXT'
scene.render.resolution_percentage = 50
scene.render.dither_intensity = 0.0
scene.cycles.use_denoising = False
scene.cycles.samples = 128
scene.cycles.sampling_pattern = 'TABULATED_SOBOL'
scene.cycles.light_sampling_threshold = 0.0
scene.cycles.use_adaptive_sampling = False
scene.cycles.use_light_tree = False
scene.cycles.blur_glossy = 0.0
scene.cycles.sample_clamp_indirect = 0.0
scene.view_settings.view_transform = 'Standard'
bpy.context.view_layer.update()
